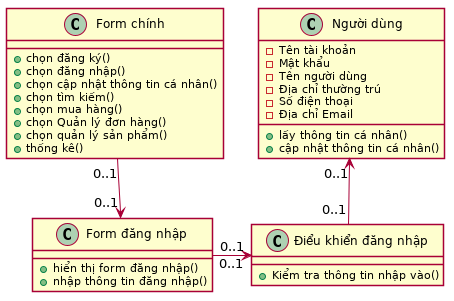

The diagram above was rendered by PlantUML. Its source (embedded in the PNG):
@startuml class_dangnhap
skinparam backgroundColor transparent
skinparam shadowing false

class "Form chính" as one {
    + chọn đăng ký()
    + chọn đăng nhập()
    + chọn cập nhật thông tin cá nhân()
    + chọn tìm kiếm()
    + chọn mua hàng()
    + chọn Quản lý đơn hàng()
    + chọn quản lý sản phẩm()
    + thống kê()
}
class "Form đăng nhập" as two {
    + hiển thị form đăng nhập()
    + nhập thông tin đăng nhập()
}
class "Điểu khiển đăng nhập" as three {
    + Kiểm tra thông tin nhập vào()
}
class "Người dùng" as four {
    - Tên tài khoản
    - Mật khẩu
    - Tên người dùng
    - Địa chỉ thường trú
    - Số điện thoại
    - Địa chỉ Email
    + lấy thông tin cá nhân()
    + cập nhật thông tin cá nhân()
}

one   "0..1" --> "0..1" two
two   "0..1" -> "0..1" three
three "0..1" -up-> "0..1" four

@enduml